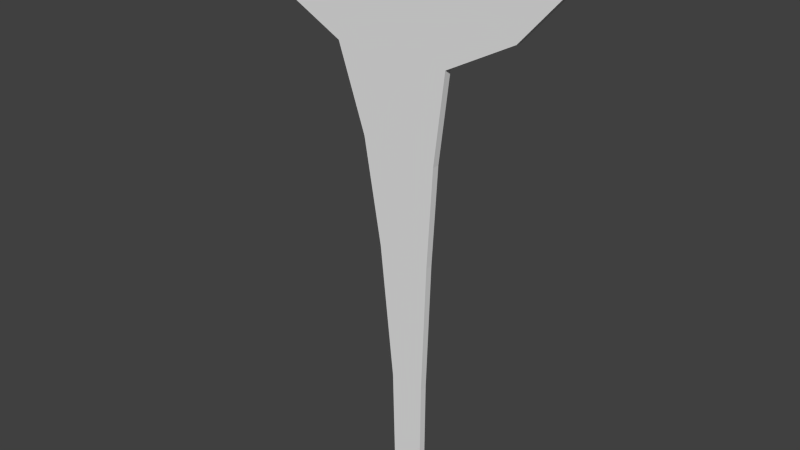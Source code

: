 # Source: Acid.blend  (saved by Blender 2.68.0; exported with 4.5.12 LTS)
import bpy
from mathutils import Matrix  # noqa: F401  (used for matrix-valued properties, if any)

bpy.ops.wm.read_factory_settings(use_empty=True)
scene = bpy.context.scene
scene.name = 'Scene'

# ---- collections
col_collection_1 = bpy.data.collections.new('Collection 1'); scene.collection.children.link(col_collection_1)

# ---- world
world_world = bpy.data.worlds.new('World'); scene.world = world_world
world_world.color = (0.05088, 0.05088, 0.05088)
world_world.use_sun_shadow = False
world_world.sun_shadow_jitter_overblur = 0.0
world_world.cycles.sampling_method = 'MANUAL'
world_world.cycles.sample_map_resolution = 256

# ---- meshes
me_cube = bpy.data.meshes.new('Cube')
me_cube.from_pydata([(-0.06585, 0.1403, -6.599), (-0.076, 0.1403, -7.876), (-0.5245, 0.1403, -7.876), (-0.5548, 0.1403, -6.564), (-2.796, 0.1403, -0.8895), (-2.888, 0.1403, -0.6191), (1.94, 0.1403, -0.6191), (1.83, 0.1403, -0.8126), (-2.284, 0.1403, -1.52), (0.002305, 0.1403, -4.692), (1.196, 0.1403, -1.509), (-1.408, 0.1403, -1.982), (-0.7568, 0.1403, -4.619), (0.2422, 0.1403, -2.011), (-1.01, 0.1403, -3.144), (0.08617, 0.1403, -3.274), (-2.888, 0.03735, -0.6191), (1.94, 0.03735, -0.6191), (-0.07595, 0.03735, -7.876), (-0.5245, 0.03735, -7.876), (-0.06581, 0.03735, -6.599), (-0.5548, 0.03735, -6.565), (-2.796, 0.03735, -0.8901), (1.83, 0.03735, -0.8131), (-2.284, 0.03735, -1.52), (0.002346, 0.03735, -4.693), (1.196, 0.03735, -1.51), (-1.408, 0.03735, -1.982), (-0.7568, 0.03735, -4.62), (0.2423, 0.03735, -2.011), (-1.01, 0.03735, -3.145), (0.08621, 0.03735, -3.274)], [], [(9, 12, 14, 15), (14, 11, 13, 15), (11, 8, 10, 13), (9, 0, 3, 12), (8, 4, 7, 10), (4, 5, 6, 7), (0, 1, 2, 3), (25, 31, 30, 28), (29, 27, 30, 31), (26, 24, 27, 29), (21, 20, 25, 28), (23, 22, 24, 26), (17, 16, 22, 23), (19, 18, 20, 21), (1, 18, 19, 2), (6, 5, 16, 17), (12, 28, 30, 14), (20, 18, 1, 0), (9, 15, 31, 25), (7, 6, 17, 23), (10, 7, 23, 26), (10, 26, 29, 13), (14, 30, 27, 11), (15, 13, 29, 31), (3, 21, 28, 12), (16, 5, 4, 22), (0, 9, 25, 20), (8, 24, 22, 4), (2, 19, 21, 3), (11, 27, 24, 8)])
_uv = me_cube.uv_layers.new(name='UVMap')
_uv.uv.foreach_set('vector', [0.0, 0.0, 1.0, 0.0, 1.0, 1.0, 0.0, 1.0, 0.0, 0.0, 1.0, 0.0, 1.0, 1.0, 0.0, 1.0, 0.0, 0.0, 1.0, 0.0, 1.0, 1.0, 0.0, 1.0, 0.0, 0.0, 1.0, 0.0, 1.0, 1.0, 0.0, 1.0, 0.0, 0.0, 1.0, 0.0, 1.0, 1.0, 0.0, 1.0, 0.0, 0.0, 1.0, 0.0, 1.0, 1.0, 0.0, 1.0, 0.0, 0.0, 1.0, 0.0, 1.0, 1.0, 0.0, 1.0, 0.0, 0.0, 1.0, 0.0, 1.0, 1.0, 0.0, 1.0, 0.0, 0.0, 1.0, 0.0, 1.0, 1.0, 0.0, 1.0, 0.0, 0.0, 1.0, 0.0, 1.0, 1.0, 0.0, 1.0, 0.0, 0.0, 1.0, 0.0, 1.0, 1.0, 0.0, 1.0, 0.0, 0.0, 1.0, 0.0, 1.0, 1.0, 0.0, 1.0, 0.0, 0.0, 1.0, 0.0, 1.0, 1.0, 0.0, 1.0, 0.0, 0.0, 1.0, 0.0, 1.0, 1.0, 0.0, 1.0, 0.0, 0.0, 1.0, 0.0, 1.0, 1.0, 0.0, 1.0, 0.0, 0.0, 1.0, 0.0, 1.0, 1.0, 0.0, 1.0, 0.9844, 0.5156, 0.9844, 0.5156, 0.9844, 0.5625, 0.9844, 0.5625, 0.9844, 0.4844, 0.9844, 0.4779, 0.9844, 0.4779, 0.9844, 0.4844, 0.9844, 0.5156, 0.9844, 0.5625, 0.9844, 0.5625, 0.9844, 0.5156, 0.9844, 0.625, 0.9844, 0.6289, 0.9844, 0.6289, 0.9844, 0.625, 0.9844, 0.5781, 0.9844, 0.625, 0.9844, 0.625, 0.9844, 0.5781, 0.9844, 0.5781, 0.9844, 0.5781, 0.9844, 0.5781, 0.9844, 0.5781, 0.9844, 0.5625, 0.9844, 0.5625, 0.9844, 0.5781, 0.9844, 0.5781, 0.9844, 0.5625, 0.9844, 0.5781, 0.9844, 0.5781, 0.9844, 0.5625, 0.9844, 0.4844, 0.9844, 0.4844, 0.9844, 0.5156, 0.9844, 0.5156, 0.9844, 0.6317, 0.9844, 0.6316, 0.9844, 0.625, 0.9844, 0.625, 0.9844, 0.4844, 0.9844, 0.5156, 0.9844, 0.5156, 0.9844, 0.4844, 0.9844, 0.5781, 0.9844, 0.5781, 0.9844, 0.625, 0.9844, 0.625, 0.9844, 0.4778, 0.9844, 0.4778, 0.9844, 0.4844, 0.9844, 0.4844, 0.9844, 0.5781, 0.9844, 0.5781, 0.9844, 0.5781, 0.9844, 0.5781])
me_cube.use_remesh_preserve_volume = False
me_cube.use_remesh_preserve_attributes = False
me_cube.use_mirror_vertex_groups = False
me_cube.update()

# ---- objects
ob_acid = bpy.data.objects.new('Acid', me_cube)

# ---- transforms, parenting, visibility, modifiers, constraints
ob_acid.location = (0.0, 0.0, 0.0)
ob_acid.lineart.crease_threshold = 0.0

# ---- collection membership
col_collection_1.objects.link(ob_acid)

# ---- scene / render settings (as saved in the file)
scene.frame_start = 1; scene.frame_end = 250; scene.frame_set(1)
scene.render.engine = 'BLENDER_EEVEE_NEXT'
scene.render.image_settings.color_mode = 'RGB'
scene.render.image_settings.compression = 90
scene.render.resolution_percentage = 50
scene.render.dither_intensity = 0.0
scene.cycles.use_denoising = False
scene.cycles.samples = 10
scene.cycles.sampling_pattern = 'TABULATED_SOBOL'
scene.cycles.light_sampling_threshold = 0.0
scene.cycles.use_adaptive_sampling = False
scene.cycles.use_light_tree = False
scene.cycles.blur_glossy = 0.0
scene.cycles.volume_bounces = 1
scene.cycles.pixel_filter_type = 'GAUSSIAN'
scene.cycles.sample_clamp_indirect = 0.0
scene.view_settings.view_transform = 'Standard'
bpy.context.view_layer.update()

# ---- added for rendering (the .blend has no active camera and no usable light): camera, sun
cam_auto = bpy.data.cameras.new('AutoCamera')
cam_auto.lens = 50.0
cam_auto.sensor_width = 36.0
cam_auto.clip_end = 1000.0
ob_auto_camera = bpy.data.objects.new('AutoCamera', cam_auto)
scene.collection.objects.link(ob_auto_camera)
ob_auto_camera.location = (7.59083, -9.58908, 2.20462)
ob_auto_camera.rotation_euler = (1.09748, -7.21219e-08, 0.694738)
scene.camera = ob_auto_camera
light_auto_sun = bpy.data.lights.new('AutoSun', 'SUN')
light_auto_sun.energy = 3.0
light_auto_sun.angle = 0.0523599
ob_auto_sun = bpy.data.objects.new('AutoSun', light_auto_sun)
scene.collection.objects.link(ob_auto_sun)
ob_auto_sun.rotation_euler = (0.872665, 0.174533, 0.523599)
bpy.context.view_layer.update()
